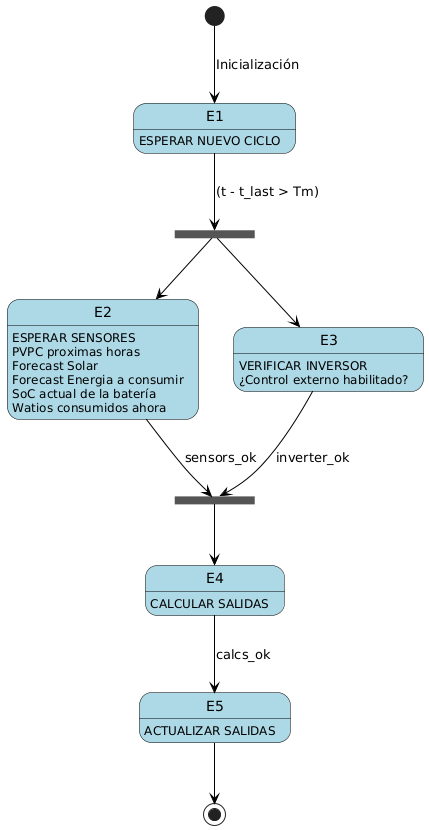

The diagram above was rendered by PlantUML. Its source (embedded in the PNG):
@startuml
skinparam state {
  BackgroundColor lightblue 
  BorderColor Black
  ArrowColor Black
}

[*] --> E1 : Inicialización

state E1 : ESPERAR NUEVO CICLO
state fork_state_1 <<fork>>
state E2 : ESPERAR SENSORES
state E3 : VERIFICAR INVERSOR
state join_state_1 <<fork>>
state E4 : CALCULAR SALIDAS
state E5 : ACTUALIZAR SALIDAS
E1 --> fork_state_1 : (t - t_last > Tm)
fork_state_1 --> E2
fork_state_1 --> E3
state join_state_1 <<join>>
E2 --> join_state_1 : sensors_ok
E3 --> join_state_1 : inverter_ok
join_state_1 --> E4
E4 --> E5 : calcs_ok
E5 --> [*]

state E2 : PVPC proximas horas 
state E2 : Forecast Solar 
state E2 : Forecast Energia a consumir
state E2 : SoC actual de la batería
state E2 : Watios consumidos ahora
state E3 : ¿Control externo habilitado?
@enduml